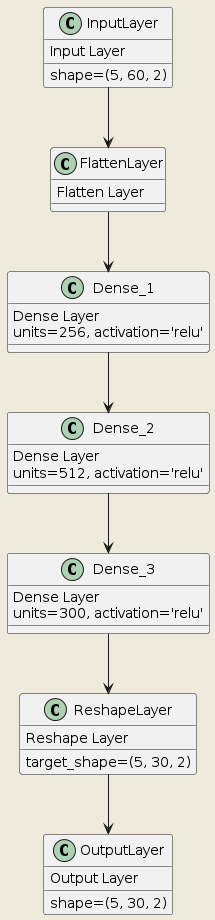

The diagram above was rendered by PlantUML. Its source (embedded in the PNG):
@startuml
skinparam backgroundColor #EEEBDC

InputLayer : Input Layer
InputLayer : shape=(5, 60, 2)

FlattenLayer : Flatten Layer

Dense_1 : Dense Layer
Dense_1 : units=256, activation='relu'

Dense_2 : Dense Layer
Dense_2 : units=512, activation='relu'

Dense_3 : Dense Layer
Dense_3 : units=300, activation='relu'

ReshapeLayer : Reshape Layer
ReshapeLayer : target_shape=(5, 30, 2)

OutputLayer : Output Layer
OutputLayer : shape=(5, 30, 2)

InputLayer --> FlattenLayer
FlattenLayer --> Dense_1
Dense_1 --> Dense_2
Dense_2 --> Dense_3
Dense_3 --> ReshapeLayer
ReshapeLayer --> OutputLayer
@enduml